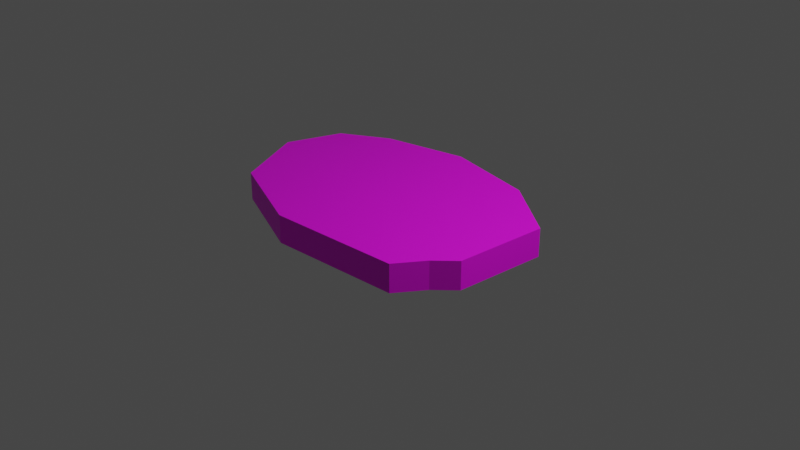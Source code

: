 # Source: Bread.blend  (saved by Blender 3.5.10; exported with 4.5.12 LTS)
import bpy
from mathutils import Matrix  # noqa: F401  (used for matrix-valued properties, if any)

bpy.ops.wm.read_factory_settings(use_empty=True)
scene = bpy.context.scene
scene.name = 'Scene'

# ---- collections
col_collection = bpy.data.collections.new('Collection'); scene.collection.children.link(col_collection)

# ---- images (referenced by path relative to the original .blend; pixels are not part of the script)
import os
ASSET_DIR = os.environ.get("B2B_ASSET_DIR", "")  # directory of the original .blend (textures are referenced by path, not embedded)
HERE = os.path.dirname(os.path.abspath(__file__))  # packed textures are extracted next to this script under _unpacked/

def load_image(name, relpath, width, height, colorspace="sRGB"):
    """Load a texture the original file referenced (path relative to the .blend, or extracted next to this script)."""
    p = next((c for c in (os.path.join(HERE, relpath), os.path.join(ASSET_DIR, relpath)) if relpath and os.path.exists(c)), "")
    if p:
        img = bpy.data.images.load(p, check_existing=True)
        img.name = name
    else:  # same state as the original file: an image datablock whose file is absent (Cycles renders it pink)
        img = bpy.data.images.new(name, width, height)
        img.source = "FILE"
        img.filepath = "//" + (relpath or name)
    img.colorspace_settings.name = colorspace
    return img
img_breadslicetexture_png = load_image('breadSliceTexture.png', 'breadSliceTexture.png', 1024, 1024, 'sRGB')

# ---- materials (node trees are filled in below, after node groups)
mat_material_001 = bpy.data.materials.new('Material.001')
mat_material_001.use_transparent_shadow = False

# ---- material node trees
mat_material_001.use_nodes = True; mat_material_001.node_tree.nodes.clear()
_N = mat_material_001.node_tree.nodes; _L = mat_material_001.node_tree.links
n0 = _N.new('ShaderNodeBsdfPrincipled'); n0.name = 'Principled BSDF'; n0.location = (10, 300)
n0.distribution = 'GGX'
n0.subsurface_method = 'RANDOM_WALK_SKIN'
n0.inputs[3].default_value = 1.45
n0.inputs[27].default_value = (0.0, 0.0, 0.0, 1.0)
n0.inputs[28].default_value = 1.0
n1 = _N.new('ShaderNodeOutputMaterial'); n1.name = 'Material Output'; n1.location = (300, 300)
n2 = _N.new('ShaderNodeTexImage'); n2.name = 'Image Texture'; n2.location = (-384, 135)
n2.image = img_breadslicetexture_png
_L.new(n0.outputs[0], n1.inputs[0])
_L.new(n2.outputs[0], n0.inputs[0])
n1.is_active_output = True

# ---- world
world_world = bpy.data.worlds.new('World'); scene.world = world_world
world_world.use_nodes = True; world_world.node_tree.nodes.clear()
_N = world_world.node_tree.nodes; _L = world_world.node_tree.links
n0 = _N.new('ShaderNodeOutputWorld'); n0.name = 'World Output'; n0.location = (300, 300)
n1 = _N.new('ShaderNodeBackground'); n1.name = 'Background'; n1.location = (10, 300)
n1.inputs[0].default_value = (0.05088, 0.05088, 0.05088, 1.0)
_L.new(n1.outputs[0], n0.inputs[0])
n0.is_active_output = True
world_world.color = (0.05088, 0.05088, 0.05088)
world_world.use_sun_shadow = False
world_world.sun_shadow_jitter_overblur = 0.0

# ---- cameras
cam_camera = bpy.data.cameras.new('Camera')
cam_camera.clip_end = 100.0
cam_camera.ortho_scale = 7.314

# ---- lights
light_light = bpy.data.lights.new('Light', 'POINT')
light_light.transmission_factor = 0.0
light_light.energy = 1000.0
light_light.shadow_soft_size = 0.1
light_light.shadow_maximum_resolution = 0.006
light_light.use_absolute_resolution = True

# ---- meshes
me_plane = bpy.data.meshes.new('Plane')
me_plane.from_pydata([(1.5, 0.4, 0.0), (0.8, 0.9, 0.0), (-1.1, 0.9, 0.0), (-0.2, 1.1, 0.0), (1.44, -0.6, 0.0), (1.24, -0.8, 0.0), (1.04, -1.1, 0.0), (-0.4, -1.2, 0.0), (-1.4, -0.8, 0.0), (-1.8, -5.96e-08, 0.0), (-1.6, 0.6, 0.0), (1.5, 0.4, 0.3), (0.8, 0.9, 0.3), (-1.1, 0.9, 0.3), (-0.2, 1.1, 0.3), (1.44, -0.6, 0.3), (1.24, -0.8, 0.3), (1.04, -1.1, 0.3), (-0.4, -1.2, 0.3), (-1.4, -0.8, 0.3), (-1.8, -5.96e-08, 0.3), (-1.6, 0.6, 0.3)], [], [(4, 5, 6, 7, 8, 9, 10, 2, 3, 1, 0), (15, 11, 12, 14, 13, 21, 20, 19, 18, 17, 16), (3, 14, 12, 1), (9, 20, 21, 10), (6, 17, 18, 7), (2, 13, 14, 3), (10, 21, 13, 2), (0, 11, 15, 4), (7, 18, 19, 8), (4, 15, 16, 5), (1, 12, 11, 0), (8, 19, 20, 9), (5, 16, 17, 6)])
_uv = me_plane.uv_layers.new(name='UVMap')
_uv.uv.foreach_set('vector', [0.9481, 0.2176, 0.9022, 0.1762, 0.8578, 0.1153, 0.5077, 0.07889, 0.2577, 0.1453, 0.1483, 0.2969, 0.1883, 0.4164, 0.306, 0.4809, 0.5228, 0.5305, 0.7699, 0.5031, 0.9481, 0.4137, 0.9481, 0.2176, 0.9481, 0.4137, 0.7699, 0.5031, 0.5228, 0.5305, 0.306, 0.4809, 0.1883, 0.4164, 0.1483, 0.2969, 0.2577, 0.1453, 0.5077, 0.07889, 0.8578, 0.1153, 0.9022, 0.1762, 0.3445, 0.929, 0.3445, 0.9816, 0.1656, 0.9816, 0.1656, 0.929, 0.6915, 0.9302, 0.6915, 0.9829, 0.5805, 0.9829, 0.5805, 0.9302, 0.4589, 0.8218, 0.4589, 0.8744, 0.212, 0.8744, 0.212, 0.8218, 0.4923, 0.929, 0.4923, 0.9816, 0.3445, 0.9816, 0.3445, 0.929, 0.5805, 0.9302, 0.5805, 0.9829, 0.5028, 0.9829, 0.5028, 0.9302, 0.7655, 0.8231, 0.7655, 0.8757, 0.5958, 0.8757, 0.5958, 0.8231, 0.212, 0.8218, 0.212, 0.8744, 0.02783, 0.8744, 0.02783, 0.8218, 0.5958, 0.8231, 0.5958, 0.8757, 0.5514, 0.8757, 0.5514, 0.8231, 0.1656, 0.929, 0.1656, 0.9816, 0.02783, 0.9816, 0.02783, 0.929, 0.8024, 0.9302, 0.8024, 0.9829, 0.6915, 0.9829, 0.6915, 0.9302, 0.5514, 0.8231, 0.5514, 0.8757, 0.4903, 0.8757, 0.4903, 0.8231])
me_plane.materials.append(mat_material_001)
me_plane.update()

# ---- objects
ob_light = bpy.data.objects.new('Light', light_light)
ob_camera = bpy.data.objects.new('Camera', cam_camera)
ob_plane = bpy.data.objects.new('Plane', me_plane)

# ---- transforms, parenting, visibility, modifiers, constraints
ob_light.location = (4.076, 1.005, 5.904)
ob_light.rotation_euler = (0.6503, 0.05522, 1.866)
ob_light.lock_rotations_4d = False
ob_light.empty_display_type = 'ARROWS'
ob_light.color = (0.0, 0.0, 0.0, 0.0)
ob_light.lineart.crease_threshold = 0.0
ob_camera.location = (7.359, -6.926, 4.958)
ob_camera.rotation_euler = (1.109, 0.0, 0.8149)
ob_camera.lock_rotations_4d = False
ob_camera.empty_display_type = 'ARROWS'
ob_camera.color = (0.0, 0.0, 0.0, 0.0)
ob_camera.display_type = 'WIRE'
ob_camera.lineart.crease_threshold = 0.0
ob_plane.location = (0.0, 0.0, 0.0)

# ---- collection membership
col_collection.objects.link(ob_light)
col_collection.objects.link(ob_camera)
col_collection.objects.link(ob_plane)

# ---- scene / render settings (as saved in the file)
scene.camera = ob_camera
scene.frame_start = 1; scene.frame_end = 250; scene.frame_set(1)
scene.render.engine = 'BLENDER_EEVEE_NEXT'
scene.cycles.sampling_pattern = 'TABULATED_SOBOL'
scene.view_settings.view_transform = 'Filmic'
bpy.context.view_layer.update()
